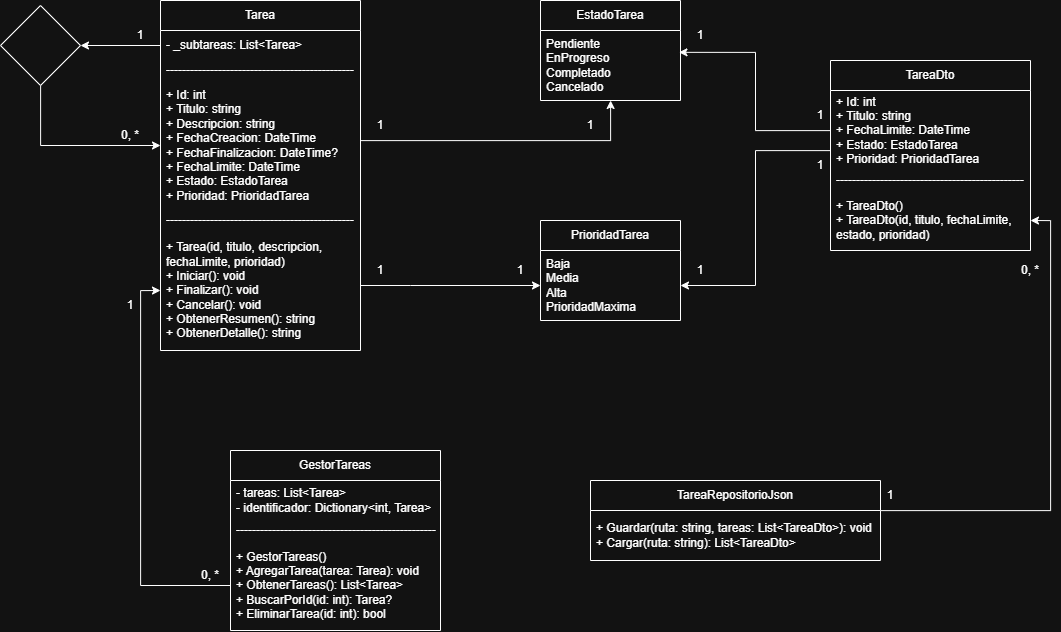

The diagram above was exported from draw.io. Its source (the exported page's mxGraphModel, read from the mxfile embedded in the PNG):
<mxGraphModel dx="2189" dy="1373" grid="1" gridSize="10" guides="1" tooltips="1" connect="1" arrows="1" fold="1" page="1" pageScale="1" pageWidth="827" pageHeight="1169" math="0" shadow="0">
  <root>
    <mxCell id="0" />
    <mxCell id="1" parent="0" />
    <mxCell id="9vDd5jKs-_UhUqoSLNOF-36" edge="1" parent="1" source="9vDd5jKs-_UhUqoSLNOF-1" style="edgeStyle=orthogonalEdgeStyle;rounded=0;orthogonalLoop=1;jettySize=auto;html=1;" target="9vDd5jKs-_UhUqoSLNOF-6">
      <mxGeometry relative="1" as="geometry">
        <Array as="points">
          <mxPoint x="550" y="230" />
        </Array>
      </mxGeometry>
    </mxCell>
    <mxCell id="9vDd5jKs-_UhUqoSLNOF-1" parent="1" style="swimlane;fontStyle=0;childLayout=stackLayout;horizontal=1;startSize=30;horizontalStack=0;resizeParent=1;resizeParentMax=0;resizeLast=0;collapsible=1;marginBottom=0;whiteSpace=wrap;html=1;" value="Tarea         " vertex="1">
      <mxGeometry height="350" width="200" x="100" y="90" as="geometry" />
    </mxCell>
    <mxCell id="9vDd5jKs-_UhUqoSLNOF-2" parent="9vDd5jKs-_UhUqoSLNOF-1" style="text;strokeColor=none;fillColor=none;align=left;verticalAlign=middle;spacingLeft=4;spacingRight=4;overflow=hidden;points=[[0,0.5],[1,0.5]];portConstraint=eastwest;rotatable=0;whiteSpace=wrap;html=1;" value=" - _subtareas: List&amp;lt;Tarea&amp;gt;" vertex="1">
      <mxGeometry height="30" width="200" y="30" as="geometry" />
    </mxCell>
    <mxCell id="9vDd5jKs-_UhUqoSLNOF-3" parent="9vDd5jKs-_UhUqoSLNOF-1" style="text;strokeColor=none;fillColor=none;align=left;verticalAlign=middle;spacingLeft=4;spacingRight=4;overflow=hidden;points=[[0,0.5],[1,0.5]];portConstraint=eastwest;rotatable=0;whiteSpace=wrap;html=1;" value="-----------------------------------------------" vertex="1">
      <mxGeometry height="20" width="200" y="60" as="geometry" />
    </mxCell>
    <mxCell id="9vDd5jKs-_UhUqoSLNOF-17" parent="9vDd5jKs-_UhUqoSLNOF-1" style="text;strokeColor=none;fillColor=none;align=left;verticalAlign=middle;spacingLeft=4;spacingRight=4;overflow=hidden;points=[[0,0.5],[1,0.5]];portConstraint=eastwest;rotatable=0;whiteSpace=wrap;html=1;" value="&lt;div&gt;+ Id: int&lt;br&gt;+ Titulo: string&lt;br&gt;+ Descripcion: string&lt;br&gt;+ FechaCreacion: DateTime&lt;br&gt;+ FechaFinalizacion: DateTime?&lt;br&gt;+ FechaLimite: DateTime&lt;br&gt;+ Estado: EstadoTarea&lt;br&gt;+ Prioridad: PrioridadTarea&lt;/div&gt;" vertex="1">
      <mxGeometry height="130" width="200" y="80" as="geometry" />
    </mxCell>
    <mxCell id="9vDd5jKs-_UhUqoSLNOF-26" parent="9vDd5jKs-_UhUqoSLNOF-1" style="text;strokeColor=none;fillColor=none;align=left;verticalAlign=middle;spacingLeft=4;spacingRight=4;overflow=hidden;points=[[0,0.5],[1,0.5]];portConstraint=eastwest;rotatable=0;whiteSpace=wrap;html=1;" value="-----------------------------------------------" vertex="1">
      <mxGeometry height="20" width="200" y="210" as="geometry" />
    </mxCell>
    <mxCell id="9vDd5jKs-_UhUqoSLNOF-4" parent="9vDd5jKs-_UhUqoSLNOF-1" style="text;strokeColor=none;fillColor=none;align=left;verticalAlign=middle;spacingLeft=4;spacingRight=4;overflow=hidden;points=[[0,0.5],[1,0.5]];portConstraint=eastwest;rotatable=0;whiteSpace=wrap;html=1;" value="+ Tarea(id, titulo, descripcion, fechaLimite, prioridad)&lt;br&gt;+ Iniciar(): void&lt;br&gt;+ Finalizar(): void&lt;br&gt;+ Cancelar(): void&lt;br&gt;+ ObtenerResumen(): string&lt;br&gt;+ ObtenerDetalle(): string" vertex="1">
      <mxGeometry height="120" width="200" y="230" as="geometry" />
    </mxCell>
    <mxCell id="9vDd5jKs-_UhUqoSLNOF-5" parent="1" style="swimlane;fontStyle=0;childLayout=stackLayout;horizontal=1;startSize=30;horizontalStack=0;resizeParent=1;resizeParentMax=0;resizeLast=0;collapsible=1;marginBottom=0;whiteSpace=wrap;html=1;" value="EstadoTarea" vertex="1">
      <mxGeometry height="100" width="140" x="480" y="90" as="geometry" />
    </mxCell>
    <mxCell id="9vDd5jKs-_UhUqoSLNOF-6" parent="9vDd5jKs-_UhUqoSLNOF-5" style="text;strokeColor=none;fillColor=none;align=left;verticalAlign=middle;spacingLeft=4;spacingRight=4;overflow=hidden;points=[[0,0.5],[1,0.5]];portConstraint=eastwest;rotatable=0;whiteSpace=wrap;html=1;" value="Pendiente&lt;br&gt;EnProgreso&lt;br&gt;Completado&lt;br&gt;Cancelado" vertex="1">
      <mxGeometry height="70" width="140" y="30" as="geometry" />
    </mxCell>
    <mxCell id="9vDd5jKs-_UhUqoSLNOF-9" parent="1" style="swimlane;fontStyle=0;childLayout=stackLayout;horizontal=1;startSize=30;horizontalStack=0;resizeParent=1;resizeParentMax=0;resizeLast=0;collapsible=1;marginBottom=0;whiteSpace=wrap;html=1;" value="GestorTareas" vertex="1">
      <mxGeometry height="180" width="210" x="170" y="540" as="geometry" />
    </mxCell>
    <mxCell id="9vDd5jKs-_UhUqoSLNOF-10" parent="9vDd5jKs-_UhUqoSLNOF-9" style="text;strokeColor=none;fillColor=none;align=left;verticalAlign=middle;spacingLeft=4;spacingRight=4;overflow=hidden;points=[[0,0.5],[1,0.5]];portConstraint=eastwest;rotatable=0;whiteSpace=wrap;html=1;" value="- tareas: List&amp;lt;Tarea&amp;gt;&lt;br&gt;- identificador: Dictionary&amp;lt;int, Tarea&amp;gt;" vertex="1">
      <mxGeometry height="40" width="210" y="30" as="geometry" />
    </mxCell>
    <mxCell id="9vDd5jKs-_UhUqoSLNOF-29" parent="9vDd5jKs-_UhUqoSLNOF-9" style="text;strokeColor=none;fillColor=none;align=left;verticalAlign=middle;spacingLeft=4;spacingRight=4;overflow=hidden;points=[[0,0.5],[1,0.5]];portConstraint=eastwest;rotatable=0;whiteSpace=wrap;html=1;" value="--------------------------------------------------" vertex="1">
      <mxGeometry height="20" width="210" y="70" as="geometry" />
    </mxCell>
    <mxCell id="9vDd5jKs-_UhUqoSLNOF-11" parent="9vDd5jKs-_UhUqoSLNOF-9" style="text;strokeColor=none;fillColor=none;align=left;verticalAlign=middle;spacingLeft=4;spacingRight=4;overflow=hidden;points=[[0,0.5],[1,0.5]];portConstraint=eastwest;rotatable=0;whiteSpace=wrap;html=1;" value="+ GestorTareas()&lt;br&gt;+ AgregarTarea(tarea: Tarea): void&lt;br&gt;+ ObtenerTareas(): List&amp;lt;Tarea&amp;gt;&lt;br&gt;+ BuscarPorId(id: int): Tarea?&lt;br&gt;+ EliminarTarea(id: int): bool" vertex="1">
      <mxGeometry height="90" width="210" y="90" as="geometry" />
    </mxCell>
    <mxCell id="9vDd5jKs-_UhUqoSLNOF-60" edge="1" parent="1" source="9vDd5jKs-_UhUqoSLNOF-13" style="edgeStyle=orthogonalEdgeStyle;rounded=0;orthogonalLoop=1;jettySize=auto;html=1;entryX=1;entryY=0.5;entryDx=0;entryDy=0;" target="9vDd5jKs-_UhUqoSLNOF-35">
      <mxGeometry relative="1" as="geometry">
        <Array as="points">
          <mxPoint x="990" y="600" />
          <mxPoint x="990" y="310" />
        </Array>
      </mxGeometry>
    </mxCell>
    <mxCell id="9vDd5jKs-_UhUqoSLNOF-13" parent="1" style="swimlane;fontStyle=0;childLayout=stackLayout;horizontal=1;startSize=30;horizontalStack=0;resizeParent=1;resizeParentMax=0;resizeLast=0;collapsible=1;marginBottom=0;whiteSpace=wrap;html=1;" value="TareaRepositorioJson" vertex="1">
      <mxGeometry height="80" width="290" x="530" y="570" as="geometry" />
    </mxCell>
    <mxCell id="9vDd5jKs-_UhUqoSLNOF-14" parent="9vDd5jKs-_UhUqoSLNOF-13" style="text;strokeColor=none;fillColor=none;align=left;verticalAlign=middle;spacingLeft=4;spacingRight=4;overflow=hidden;points=[[0,0.5],[1,0.5]];portConstraint=eastwest;rotatable=0;whiteSpace=wrap;html=1;" value="+ Guardar(ruta: string, tareas: List&amp;lt;TareaDto&amp;gt;): void&lt;br&gt;+ Cargar(ruta: string): List&amp;lt;TareaDto&amp;gt;" vertex="1">
      <mxGeometry height="50" width="290" y="30" as="geometry" />
    </mxCell>
    <mxCell id="9vDd5jKs-_UhUqoSLNOF-27" parent="1" style="swimlane;fontStyle=0;childLayout=stackLayout;horizontal=1;startSize=30;horizontalStack=0;resizeParent=1;resizeParentMax=0;resizeLast=0;collapsible=1;marginBottom=0;whiteSpace=wrap;html=1;" value="PrioridadTarea" vertex="1">
      <mxGeometry height="100" width="140" x="480" y="310" as="geometry" />
    </mxCell>
    <mxCell id="9vDd5jKs-_UhUqoSLNOF-28" parent="9vDd5jKs-_UhUqoSLNOF-27" style="text;strokeColor=none;fillColor=none;align=left;verticalAlign=middle;spacingLeft=4;spacingRight=4;overflow=hidden;points=[[0,0.5],[1,0.5]];portConstraint=eastwest;rotatable=0;whiteSpace=wrap;html=1;" value="Baja&lt;br&gt;Media&lt;br&gt;Alta&lt;br&gt;PrioridadMaxima" vertex="1">
      <mxGeometry height="70" width="140" y="30" as="geometry" />
    </mxCell>
    <mxCell id="9vDd5jKs-_UhUqoSLNOF-30" parent="1" style="swimlane;fontStyle=0;childLayout=stackLayout;horizontal=1;startSize=30;horizontalStack=0;resizeParent=1;resizeParentMax=0;resizeLast=0;collapsible=1;marginBottom=0;whiteSpace=wrap;html=1;" value="TareaDto         " vertex="1">
      <mxGeometry height="190" width="200" x="770" y="150" as="geometry" />
    </mxCell>
    <mxCell id="9vDd5jKs-_UhUqoSLNOF-33" parent="9vDd5jKs-_UhUqoSLNOF-30" style="text;strokeColor=none;fillColor=none;align=left;verticalAlign=middle;spacingLeft=4;spacingRight=4;overflow=hidden;points=[[0,0.5],[1,0.5]];portConstraint=eastwest;rotatable=0;whiteSpace=wrap;html=1;" value="+ Id: int&lt;br&gt;+ Titulo: string&lt;br&gt;+ FechaLimite: DateTime&lt;br&gt;+ Estado: EstadoTarea&lt;br&gt;+ Prioridad: PrioridadTarea" vertex="1">
      <mxGeometry height="80" width="200" y="30" as="geometry" />
    </mxCell>
    <mxCell id="9vDd5jKs-_UhUqoSLNOF-34" parent="9vDd5jKs-_UhUqoSLNOF-30" style="text;strokeColor=none;fillColor=none;align=left;verticalAlign=middle;spacingLeft=4;spacingRight=4;overflow=hidden;points=[[0,0.5],[1,0.5]];portConstraint=eastwest;rotatable=0;whiteSpace=wrap;html=1;" value="-----------------------------------------------" vertex="1">
      <mxGeometry height="20" width="200" y="110" as="geometry" />
    </mxCell>
    <mxCell id="9vDd5jKs-_UhUqoSLNOF-35" parent="9vDd5jKs-_UhUqoSLNOF-30" style="text;strokeColor=none;fillColor=none;align=left;verticalAlign=middle;spacingLeft=4;spacingRight=4;overflow=hidden;points=[[0,0.5],[1,0.5]];portConstraint=eastwest;rotatable=0;whiteSpace=wrap;html=1;" value="+ TareaDto()&lt;br&gt;+ TareaDto(id, titulo, fechaLimite, estado, prioridad)" vertex="1">
      <mxGeometry height="60" width="200" y="130" as="geometry" />
    </mxCell>
    <mxCell id="9vDd5jKs-_UhUqoSLNOF-38" parent="1" style="text;html=1;whiteSpace=wrap;strokeColor=none;fillColor=none;align=center;verticalAlign=middle;rounded=0;" value="1" vertex="1">
      <mxGeometry height="30" width="60" x="290" y="200" as="geometry" />
    </mxCell>
    <mxCell id="9vDd5jKs-_UhUqoSLNOF-39" parent="1" style="text;html=1;whiteSpace=wrap;strokeColor=none;fillColor=none;align=center;verticalAlign=middle;rounded=0;" value="1" vertex="1">
      <mxGeometry height="30" width="60" x="500" y="200" as="geometry" />
    </mxCell>
    <mxCell id="9vDd5jKs-_UhUqoSLNOF-40" edge="1" parent="1" source="9vDd5jKs-_UhUqoSLNOF-4" style="edgeStyle=orthogonalEdgeStyle;rounded=0;orthogonalLoop=1;jettySize=auto;html=1;entryX=0;entryY=0.5;entryDx=0;entryDy=0;" target="9vDd5jKs-_UhUqoSLNOF-28">
      <mxGeometry relative="1" as="geometry">
        <Array as="points">
          <mxPoint x="350" y="375" />
          <mxPoint x="350" y="375" />
        </Array>
      </mxGeometry>
    </mxCell>
    <mxCell id="9vDd5jKs-_UhUqoSLNOF-42" parent="1" style="text;html=1;whiteSpace=wrap;strokeColor=none;fillColor=none;align=center;verticalAlign=middle;rounded=0;" value="1" vertex="1">
      <mxGeometry height="30" width="60" x="290" y="345" as="geometry" />
    </mxCell>
    <mxCell id="9vDd5jKs-_UhUqoSLNOF-43" parent="1" style="text;html=1;whiteSpace=wrap;strokeColor=none;fillColor=none;align=center;verticalAlign=middle;rounded=0;" value="1" vertex="1">
      <mxGeometry height="30" width="60" x="430" y="345" as="geometry" />
    </mxCell>
    <mxCell id="9vDd5jKs-_UhUqoSLNOF-46" edge="1" parent="1" source="9vDd5jKs-_UhUqoSLNOF-44" style="edgeStyle=orthogonalEdgeStyle;rounded=0;orthogonalLoop=1;jettySize=auto;html=1;entryX=0;entryY=0.5;entryDx=0;entryDy=0;" target="9vDd5jKs-_UhUqoSLNOF-17">
      <mxGeometry relative="1" as="geometry">
        <Array as="points">
          <mxPoint x="-20" y="235" />
        </Array>
      </mxGeometry>
    </mxCell>
    <mxCell id="9vDd5jKs-_UhUqoSLNOF-44" parent="1" style="rhombus;whiteSpace=wrap;html=1;" value="" vertex="1">
      <mxGeometry height="80" width="80" x="-60" y="95" as="geometry" />
    </mxCell>
    <mxCell id="9vDd5jKs-_UhUqoSLNOF-45" edge="1" parent="1" source="9vDd5jKs-_UhUqoSLNOF-2" style="edgeStyle=orthogonalEdgeStyle;rounded=0;orthogonalLoop=1;jettySize=auto;html=1;entryX=1;entryY=0.5;entryDx=0;entryDy=0;" target="9vDd5jKs-_UhUqoSLNOF-44">
      <mxGeometry relative="1" as="geometry" />
    </mxCell>
    <mxCell id="9vDd5jKs-_UhUqoSLNOF-47" parent="1" style="text;html=1;whiteSpace=wrap;strokeColor=none;fillColor=none;align=center;verticalAlign=middle;rounded=0;" value="1" vertex="1">
      <mxGeometry height="30" width="60" x="50" y="110" as="geometry" />
    </mxCell>
    <mxCell id="9vDd5jKs-_UhUqoSLNOF-49" parent="1" style="text;html=1;whiteSpace=wrap;strokeColor=none;fillColor=none;align=center;verticalAlign=middle;rounded=0;" value="0, *" vertex="1">
      <mxGeometry height="30" width="60" x="40" y="210" as="geometry" />
    </mxCell>
    <mxCell id="9vDd5jKs-_UhUqoSLNOF-50" edge="1" parent="1" source="9vDd5jKs-_UhUqoSLNOF-11" style="edgeStyle=orthogonalEdgeStyle;rounded=0;orthogonalLoop=1;jettySize=auto;html=1;entryX=0;entryY=0.5;entryDx=0;entryDy=0;" target="9vDd5jKs-_UhUqoSLNOF-4">
      <mxGeometry relative="1" as="geometry" />
    </mxCell>
    <mxCell id="9vDd5jKs-_UhUqoSLNOF-51" parent="1" style="text;html=1;whiteSpace=wrap;strokeColor=none;fillColor=none;align=center;verticalAlign=middle;rounded=0;" value="1" vertex="1">
      <mxGeometry height="30" width="60" x="40" y="380" as="geometry" />
    </mxCell>
    <mxCell id="9vDd5jKs-_UhUqoSLNOF-52" parent="1" style="text;html=1;whiteSpace=wrap;strokeColor=none;fillColor=none;align=center;verticalAlign=middle;rounded=0;" value="0, *" vertex="1">
      <mxGeometry height="30" width="60" x="120" y="650" as="geometry" />
    </mxCell>
    <mxCell id="9vDd5jKs-_UhUqoSLNOF-54" edge="1" parent="1" source="9vDd5jKs-_UhUqoSLNOF-33" style="edgeStyle=orthogonalEdgeStyle;rounded=0;orthogonalLoop=1;jettySize=auto;html=1;entryX=0.989;entryY=0.312;entryDx=0;entryDy=0;entryPerimeter=0;" target="9vDd5jKs-_UhUqoSLNOF-6">
      <mxGeometry relative="1" as="geometry" />
    </mxCell>
    <mxCell id="9vDd5jKs-_UhUqoSLNOF-55" edge="1" parent="1" source="9vDd5jKs-_UhUqoSLNOF-33" style="edgeStyle=orthogonalEdgeStyle;rounded=0;orthogonalLoop=1;jettySize=auto;html=1;entryX=1;entryY=0.5;entryDx=0;entryDy=0;" target="9vDd5jKs-_UhUqoSLNOF-28">
      <mxGeometry relative="1" as="geometry">
        <Array as="points">
          <mxPoint x="695" y="240" />
          <mxPoint x="695" y="375" />
        </Array>
      </mxGeometry>
    </mxCell>
    <mxCell id="9vDd5jKs-_UhUqoSLNOF-56" parent="1" style="text;html=1;whiteSpace=wrap;strokeColor=none;fillColor=none;align=center;verticalAlign=middle;rounded=0;" value="1" vertex="1">
      <mxGeometry height="30" width="60" x="610" y="110" as="geometry" />
    </mxCell>
    <mxCell id="9vDd5jKs-_UhUqoSLNOF-57" parent="1" style="text;html=1;whiteSpace=wrap;strokeColor=none;fillColor=none;align=center;verticalAlign=middle;rounded=0;" value="1" vertex="1">
      <mxGeometry height="30" width="60" x="610" y="345" as="geometry" />
    </mxCell>
    <mxCell id="9vDd5jKs-_UhUqoSLNOF-58" parent="1" style="text;html=1;whiteSpace=wrap;strokeColor=none;fillColor=none;align=center;verticalAlign=middle;rounded=0;" value="1" vertex="1">
      <mxGeometry height="30" width="60" x="730" y="190" as="geometry" />
    </mxCell>
    <mxCell id="9vDd5jKs-_UhUqoSLNOF-59" parent="1" style="text;html=1;whiteSpace=wrap;strokeColor=none;fillColor=none;align=center;verticalAlign=middle;rounded=0;" value="1" vertex="1">
      <mxGeometry height="30" width="60" x="730" y="240" as="geometry" />
    </mxCell>
    <mxCell id="9vDd5jKs-_UhUqoSLNOF-61" parent="1" style="text;html=1;whiteSpace=wrap;strokeColor=none;fillColor=none;align=center;verticalAlign=middle;rounded=0;" value="1" vertex="1">
      <mxGeometry height="30" width="60" x="800" y="570" as="geometry" />
    </mxCell>
    <mxCell id="9vDd5jKs-_UhUqoSLNOF-62" parent="1" style="text;html=1;whiteSpace=wrap;strokeColor=none;fillColor=none;align=center;verticalAlign=middle;rounded=0;" value="0, *" vertex="1">
      <mxGeometry height="30" width="60" x="940" y="345" as="geometry" />
    </mxCell>
  </root>
</mxGraphModel>